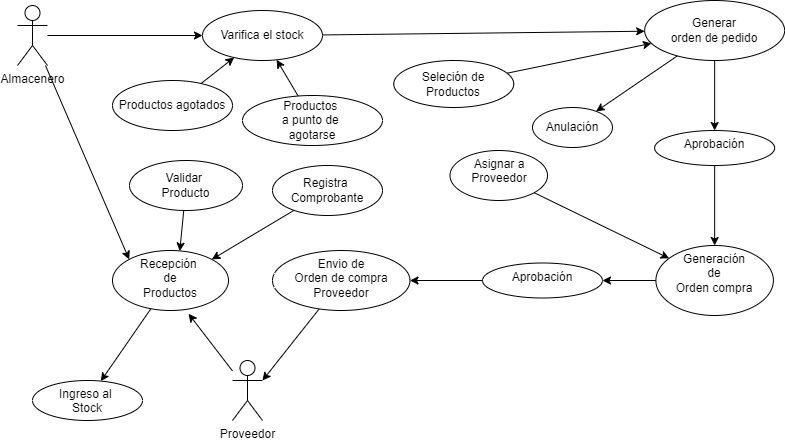

The diagram above was exported from draw.io. Its source (the exported page's mxGraphModel, read from the mxfile embedded in the PNG):
<mxGraphModel dx="900" dy="532" grid="1" gridSize="10" guides="1" tooltips="1" connect="1" arrows="1" fold="1" page="1" pageScale="1" pageWidth="850" pageHeight="1100" math="0" shadow="0">
  <root>
    <mxCell id="0" />
    <mxCell id="1" parent="0" />
    <mxCell id="37" value="" style="edgeStyle=none;html=1;" parent="1" source="3" target="31" edge="1">
      <mxGeometry relative="1" as="geometry" />
    </mxCell>
    <mxCell id="79" style="edgeStyle=none;html=1;entryX=0;entryY=0;entryDx=0;entryDy=0;" edge="1" parent="1" source="3" target="50">
      <mxGeometry relative="1" as="geometry" />
    </mxCell>
    <mxCell id="3" value="Almacenero" style="shape=umlActor;verticalLabelPosition=bottom;verticalAlign=top;html=1;outlineConnect=0;" parent="1" vertex="1">
      <mxGeometry x="65" y="35" width="30" height="60" as="geometry" />
    </mxCell>
    <mxCell id="6" style="edgeStyle=none;html=1;" parent="1" source="7" target="10" edge="1">
      <mxGeometry relative="1" as="geometry" />
    </mxCell>
    <mxCell id="40" value="" style="edgeStyle=none;html=1;" parent="1" source="7" target="39" edge="1">
      <mxGeometry relative="1" as="geometry" />
    </mxCell>
    <mxCell id="7" value="Generar&lt;br&gt;orden de pedido" style="ellipse;whiteSpace=wrap;html=1;" parent="1" vertex="1">
      <mxGeometry x="692.15" y="30" width="140" height="60" as="geometry" />
    </mxCell>
    <mxCell id="78" value="" style="edgeStyle=none;html=1;" edge="1" parent="1" source="10" target="17">
      <mxGeometry relative="1" as="geometry" />
    </mxCell>
    <mxCell id="10" value="Aprobación" style="ellipse;whiteSpace=wrap;html=1;verticalAlign=top;" parent="1" vertex="1">
      <mxGeometry x="702.15" y="160" width="120" height="35" as="geometry" />
    </mxCell>
    <mxCell id="54" value="" style="edgeStyle=none;html=1;" parent="1" source="17" target="47" edge="1">
      <mxGeometry relative="1" as="geometry" />
    </mxCell>
    <mxCell id="17" value="Generación&lt;br&gt;de&lt;br&gt;Orden compra" style="ellipse;whiteSpace=wrap;html=1;verticalAlign=top;" parent="1" vertex="1">
      <mxGeometry x="703.4" y="275" width="117.5" height="70" as="geometry" />
    </mxCell>
    <mxCell id="38" value="" style="edgeStyle=none;html=1;" parent="1" source="31" target="7" edge="1">
      <mxGeometry relative="1" as="geometry" />
    </mxCell>
    <mxCell id="31" value="Varifica el stock" style="ellipse;whiteSpace=wrap;html=1;" parent="1" vertex="1">
      <mxGeometry x="250" y="40" width="120" height="50" as="geometry" />
    </mxCell>
    <mxCell id="35" value="" style="edgeStyle=none;html=1;" parent="1" source="32" target="31" edge="1">
      <mxGeometry relative="1" as="geometry" />
    </mxCell>
    <mxCell id="32" value="Productos agotados" style="ellipse;whiteSpace=wrap;html=1;" parent="1" vertex="1">
      <mxGeometry x="160" y="110" width="120" height="50" as="geometry" />
    </mxCell>
    <mxCell id="36" value="" style="edgeStyle=none;html=1;" parent="1" source="33" target="31" edge="1">
      <mxGeometry relative="1" as="geometry" />
    </mxCell>
    <mxCell id="33" value="Productos&amp;nbsp;&lt;br&gt;a punto de&amp;nbsp;&lt;br&gt;agotarse" style="ellipse;whiteSpace=wrap;html=1;" parent="1" vertex="1">
      <mxGeometry x="290" y="125" width="140" height="50" as="geometry" />
    </mxCell>
    <mxCell id="39" value="Anulación" style="ellipse;whiteSpace=wrap;html=1;" parent="1" vertex="1">
      <mxGeometry x="580" y="137" width="80" height="40" as="geometry" />
    </mxCell>
    <mxCell id="46" style="edgeStyle=none;html=1;" parent="1" source="43" target="17" edge="1">
      <mxGeometry relative="1" as="geometry" />
    </mxCell>
    <mxCell id="43" value="Asignar a&lt;br&gt;Proveedor" style="ellipse;whiteSpace=wrap;html=1;verticalAlign=top;" parent="1" vertex="1">
      <mxGeometry x="497.5" y="180" width="97.5" height="50" as="geometry" />
    </mxCell>
    <mxCell id="45" value="" style="edgeStyle=none;html=1;" parent="1" source="44" target="7" edge="1">
      <mxGeometry relative="1" as="geometry" />
    </mxCell>
    <mxCell id="44" value="Seleción de&lt;br&gt;Productos" style="ellipse;whiteSpace=wrap;html=1;" parent="1" vertex="1">
      <mxGeometry x="441.25" y="90" width="120" height="47" as="geometry" />
    </mxCell>
    <mxCell id="55" value="" style="edgeStyle=none;html=1;" parent="1" source="47" target="48" edge="1">
      <mxGeometry relative="1" as="geometry" />
    </mxCell>
    <mxCell id="47" value="Aprobación" style="ellipse;whiteSpace=wrap;html=1;verticalAlign=top;" parent="1" vertex="1">
      <mxGeometry x="530" y="292.5" width="120" height="35" as="geometry" />
    </mxCell>
    <mxCell id="72" style="edgeStyle=none;html=1;entryX=1;entryY=0.3333333333333333;entryDx=0;entryDy=0;entryPerimeter=0;" edge="1" parent="1" source="48" target="51">
      <mxGeometry relative="1" as="geometry" />
    </mxCell>
    <mxCell id="48" value="Envio de &lt;br&gt;Orden de compra&lt;br&gt;Proveedor" style="ellipse;whiteSpace=wrap;html=1;verticalAlign=top;" parent="1" vertex="1">
      <mxGeometry x="320" y="279.99999999999994" width="137.5" height="60" as="geometry" />
    </mxCell>
    <mxCell id="63" value="" style="edgeStyle=none;html=1;" parent="1" source="50" target="62" edge="1">
      <mxGeometry relative="1" as="geometry" />
    </mxCell>
    <mxCell id="50" value="Recepción&amp;nbsp;&lt;br&gt;de&lt;br&gt;Productos" style="ellipse;whiteSpace=wrap;html=1;verticalAlign=top;" parent="1" vertex="1">
      <mxGeometry x="160" y="280" width="116" height="60" as="geometry" />
    </mxCell>
    <mxCell id="73" style="edgeStyle=none;html=1;entryX=0.656;entryY=1.055;entryDx=0;entryDy=0;entryPerimeter=0;" edge="1" parent="1" source="51" target="50">
      <mxGeometry relative="1" as="geometry" />
    </mxCell>
    <mxCell id="51" value="Proveedor" style="shape=umlActor;verticalLabelPosition=bottom;verticalAlign=top;html=1;outlineConnect=0;" parent="1" vertex="1">
      <mxGeometry x="280" y="390" width="30" height="60" as="geometry" />
    </mxCell>
    <mxCell id="75" style="edgeStyle=none;html=1;entryX=1;entryY=0;entryDx=0;entryDy=0;" edge="1" parent="1" source="53" target="50">
      <mxGeometry relative="1" as="geometry" />
    </mxCell>
    <mxCell id="53" value="Registra&amp;nbsp;&lt;br&gt;Comprobante" style="ellipse;whiteSpace=wrap;html=1;" parent="1" vertex="1">
      <mxGeometry x="320" y="195" width="110" height="50" as="geometry" />
    </mxCell>
    <mxCell id="62" value="Ingreso al&amp;nbsp;&lt;br&gt;Stock" style="ellipse;whiteSpace=wrap;html=1;verticalAlign=top;" parent="1" vertex="1">
      <mxGeometry x="80" y="410" width="110" height="40" as="geometry" />
    </mxCell>
    <mxCell id="74" style="edgeStyle=none;html=1;entryX=0.58;entryY=0.009;entryDx=0;entryDy=0;entryPerimeter=0;" edge="1" parent="1" source="66" target="50">
      <mxGeometry relative="1" as="geometry" />
    </mxCell>
    <mxCell id="66" value="Validar&amp;nbsp;&lt;br&gt;Producto" style="ellipse;whiteSpace=wrap;html=1;" vertex="1" parent="1">
      <mxGeometry x="177" y="190" width="113" height="50" as="geometry" />
    </mxCell>
  </root>
</mxGraphModel>